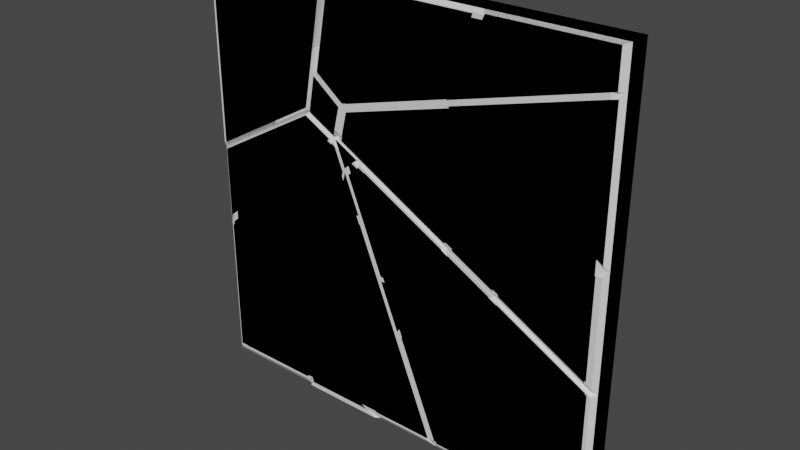 # Source: glass_square.blend  (saved by Blender 3.1.7; exported with 4.5.12 LTS)
import bpy
from mathutils import Matrix  # noqa: F401  (used for matrix-valued properties, if any)

bpy.ops.wm.read_factory_settings(use_empty=True)
scene = bpy.context.scene
scene.name = 'Scene'

# ---- collections
col_collection = bpy.data.collections.new('Collection'); scene.collection.children.link(col_collection)

# ---- materials (node trees are filled in below, after node groups)
mat_material = bpy.data.materials.new('Material')
mat_material.alpha_threshold = 0.0
mat_material.use_transparent_shadow = False
mat_material.line_color = (0.0, 0.0, 0.0, 1.0)

# ---- material node trees
mat_material.use_nodes = True; mat_material.node_tree.nodes.clear()
_N = mat_material.node_tree.nodes; _L = mat_material.node_tree.links
n0 = _N.new('ShaderNodeOutputMaterial'); n0.name = 'Material Output'; n0.location = (300, 300)
n1 = _N.new('ShaderNodeBsdfPrincipled'); n1.name = 'Principled BSDF'; n1.location = (10, 300)
n1.distribution = 'GGX'
n1.subsurface_method = 'RANDOM_WALK_SKIN'
n1.inputs[2].default_value = 0.4
n1.inputs[3].default_value = 1.45
n1.inputs[27].default_value = (0.0, 0.0, 0.0, 1.0)
n1.inputs[28].default_value = 1.0
_L.new(n1.outputs[0], n0.inputs[0])
n0.is_active_output = True

# ---- world
world_world = bpy.data.worlds.new('World'); scene.world = world_world
world_world.use_nodes = True; world_world.node_tree.nodes.clear()
_N = world_world.node_tree.nodes; _L = world_world.node_tree.links
n0 = _N.new('ShaderNodeOutputWorld'); n0.name = 'World Output'; n0.location = (300, 300)
n1 = _N.new('ShaderNodeBackground'); n1.name = 'Background'; n1.location = (10, 300)
n1.inputs[0].default_value = (0.05088, 0.05088, 0.05088, 1.0)
_L.new(n1.outputs[0], n0.inputs[0])
n0.is_active_output = True
world_world.color = (0.05088, 0.05088, 0.05088)
world_world.use_sun_shadow = False
world_world.sun_shadow_jitter_overblur = 0.0

# ---- meshes
me_cube = bpy.data.meshes.new('Cube')
me_cube.from_pydata([(1.0, 0.0, 2.0), (1.0, 0.0, 0.0), (1.0, -0.1, 2.0), (1.0, -0.1, 0.0), (-1.0, 0.0, 2.0), (-1.0, 0.0, 0.0), (-1.0, -0.1, 2.0), (-1.0, -0.1, 0.0)], [], [(0, 4, 6, 2), (3, 2, 6, 7), (7, 6, 4, 5), (5, 1, 3, 7), (1, 0, 2, 3), (5, 4, 0, 1)])
_uv = me_cube.uv_layers.new(name='UVMap')
_uv.uv.foreach_set('vector', [0.625, 0.5, 0.875, 0.5, 0.875, 0.75, 0.625, 0.75, 0.375, 0.75, 0.625, 0.75, 0.625, 1.0, 0.375, 1.0, 0.375, 0.0, 0.625, 0.0, 0.625, 0.25, 0.375, 0.25, 0.125, 0.5, 0.375, 0.5, 0.375, 0.75, 0.125, 0.75, 0.375, 0.5, 0.625, 0.5, 0.625, 0.75, 0.375, 0.75, 0.375, 0.25, 0.625, 0.25, 0.625, 0.5, 0.375, 0.5])
me_cube.materials.append(mat_material)
me_cube.use_remesh_preserve_volume = False
me_cube.use_remesh_preserve_attributes = False
me_cube.use_mirror_vertex_groups = False
me_cube.update()
me_cube_001 = bpy.data.meshes.new('Cube.001')
me_cube_001.from_pydata([(1.0, 0.0, 2.0), (1.0, 0.0, 0.0), (1.0, -0.1, 2.0), (1.0, -0.1, 0.0), (-1.0, 0.0, 2.0), (-1.0, 0.0, 0.0), (-1.0, -0.1, 2.0), (-1.0, -0.1, 0.0), (-1.0, -0.1, 1.092), (-0.3366, -0.1, 2.0), (-0.4457, -0.1, 1.408), (1.0, -0.1, 0.6262), (0.9248, -0.12, 0.04314), (0.9248, -0.12, 0.6261), (-0.4211, -0.12, 1.354), (-0.9372, -0.12, 1.06), (-0.9372, -0.12, 0.04314), (-0.979, -0.12, 1.129), (-0.463, -0.12, 1.423), (-0.3614, -0.12, 1.974), (-0.979, -0.12, 1.974), (-0.394, -0.12, 1.415), (0.952, -0.12, 0.6871), (0.952, -0.12, 1.966), (-0.2924, -0.12, 1.966)], [], [(0, 4, 6, 9, 2), (7, 8, 6, 4, 5), (5, 1, 3, 7), (1, 0, 2, 11, 3), (5, 4, 0, 1), (12, 13, 14, 15, 16), (11, 13, 12, 3), (10, 14, 13, 11), (8, 15, 14, 10), (7, 16, 15, 8), (3, 12, 16, 7), (17, 18, 19, 20), (10, 18, 17, 8), (9, 19, 18, 10), (6, 20, 19, 9), (8, 17, 20, 6), (21, 22, 23, 24), (11, 22, 21, 10), (2, 23, 22, 11), (9, 24, 23, 2), (10, 21, 24, 9)])
_uv = me_cube_001.uv_layers.new(name='UVMap')
_uv.uv.foreach_set('vector', [0.625, 0.5, 0.875, 0.5, 0.875, 0.75, 0.7921, 0.75, 0.625, 0.75, 0.375, 0.0, 0.5116, 0.0, 0.625, 0.0, 0.625, 0.25, 0.375, 0.25, 0.125, 0.5, 0.375, 0.5, 0.375, 0.75, 0.125, 0.75, 0.375, 0.5, 0.625, 0.5, 0.625, 0.75, 0.4533, 0.75, 0.375, 0.75, 0.375, 0.25, 0.625, 0.25, 0.625, 0.5, 0.375, 0.5, 0.375, 0.75, 0.4533, 0.75, 0.5509, 0.9307, 0.5116, 1.0, 0.375, 1.0, 0.4533, 0.75, 0.4533, 0.75, 0.375, 0.75, 0.375, 0.75, 0.5509, 0.9307, 0.5509, 0.9307, 0.4533, 0.75, 0.4533, 0.75, 0.5116, 1.0, 0.5116, 1.0, 0.5509, 0.9307, 0.5509, 0.9307, 0.375, 1.0, 0.375, 1.0, 0.5116, 1.0, 0.5116, 1.0, 0.375, 0.75, 0.375, 0.75, 0.375, 1.0, 0.375, 1.0, 0.5116, 1.0, 0.5509, 0.9307, 0.625, 0.9171, 0.625, 1.0, 0.5509, 0.9307, 0.5509, 0.9307, 0.5116, 1.0, 0.5116, 1.0, 0.625, 0.9171, 0.625, 0.9171, 0.5509, 0.9307, 0.5509, 0.9307, 0.625, 1.0, 0.625, 1.0, 0.625, 0.9171, 0.625, 0.9171, 0.5116, 1.0, 0.5116, 1.0, 0.625, 1.0, 0.625, 1.0, 0.5509, 0.9307, 0.4533, 0.75, 0.625, 0.75, 0.625, 0.9171, 0.4533, 0.75, 0.4533, 0.75, 0.5509, 0.9307, 0.5509, 0.9307, 0.625, 0.75, 0.625, 0.75, 0.4533, 0.75, 0.4533, 0.75, 0.625, 0.9171, 0.625, 0.9171, 0.625, 0.75, 0.625, 0.75, 0.5509, 0.9307, 0.5509, 0.9307, 0.625, 0.9171, 0.625, 0.9171])
me_cube_001.materials.append(mat_material)
me_cube_001.use_remesh_preserve_volume = False
me_cube_001.use_remesh_preserve_attributes = False
me_cube_001.use_mirror_vertex_groups = False
me_cube_001.update()
me_cube_002 = bpy.data.meshes.new('Cube.002')
me_cube_002.from_pydata([(1.0, 0.0, 2.0), (1.0, 0.0, 0.0), (1.0, -0.1, 2.0), (1.0, -0.1, 0.0), (-1.0, 0.0, 2.0), (-1.0, 0.0, 0.0), (-1.0, -0.1, 2.0), (-1.0, -0.1, 0.0), (-1.0, -0.1, 1.092), (-0.3366, -0.1, 2.0), (-0.4457, -0.1, 1.408), (1.0, -0.1, 0.6262), (0.2385, -0.1, 0.0), (-0.4136, -0.1, 1.582), (-0.3021, -0.1, 1.33), (-0.268, -0.1, 1.471), (1.0, -0.1, 1.827), (0.9644, -0.12, 0.03374), (0.9644, -0.12, 0.6167), (-0.2478, -0.12, 1.272), (0.2555, -0.12, 0.03374), (-0.9751, -0.12, 1.129), (-0.4591, -0.12, 1.422), (-0.4291, -0.12, 1.585), (-0.3575, -0.12, 1.974), (-0.9751, -0.12, 1.974), (-0.4396, -0.12, 1.41), (-0.3059, -0.12, 1.338), (-0.2742, -0.12, 1.47), (-0.4097, -0.12, 1.573), (-0.3715, -0.12, 1.596), (-0.2359, -0.12, 1.492), (0.9445, -0.12, 1.824), (0.9445, -0.12, 1.985), (-0.2998, -0.12, 1.985), (0.1874, -0.12, 0.05285), (-0.3159, -0.12, 1.291), (-0.4496, -0.12, 1.363), (-0.9656, -0.12, 1.07), (-0.9656, -0.12, 0.05285), (0.9557, -0.12, 1.792), (-0.2248, -0.12, 1.46), (-0.2566, -0.12, 1.329), (0.9557, -0.12, 0.6736)], [], [(0, 4, 6, 9, 2), (7, 8, 6, 4, 5), (5, 1, 3, 12, 7), (1, 0, 2, 16, 11, 3), (5, 4, 0, 1), (17, 18, 19, 20), (11, 18, 17, 3), (14, 19, 18, 11), (12, 20, 19, 14), (3, 17, 20, 12), (21, 22, 23, 24, 25), (10, 22, 21, 8), (13, 23, 22, 10), (9, 24, 23, 13), (6, 25, 24, 9), (8, 21, 25, 6), (26, 27, 28, 29), (14, 27, 26, 10), (15, 28, 27, 14), (13, 29, 28, 15), (10, 26, 29, 13), (30, 31, 32, 33, 34), (15, 31, 30, 13), (16, 32, 31, 15), (2, 33, 32, 16), (9, 34, 33, 2), (13, 30, 34, 9), (35, 36, 37, 38, 39), (14, 36, 35, 12), (10, 37, 36, 14), (8, 38, 37, 10), (7, 39, 38, 8), (12, 35, 39, 7), (40, 41, 42, 43), (15, 41, 40, 16), (14, 42, 41, 15), (11, 43, 42, 14), (16, 40, 43, 11)])
_uv = me_cube_002.uv_layers.new(name='UVMap')
_uv.uv.foreach_set('vector', [0.625, 0.5, 0.875, 0.5, 0.875, 0.75, 0.7921, 0.75, 0.625, 0.75, 0.375, 0.0, 0.5116, 0.0, 0.625, 0.0, 0.625, 0.25, 0.375, 0.25, 0.125, 0.5, 0.375, 0.5, 0.375, 0.75, 0.2798, 0.75, 0.125, 0.75, 0.375, 0.5, 0.625, 0.5, 0.625, 0.75, 0.6034, 0.75, 0.4533, 0.75, 0.375, 0.75, 0.375, 0.25, 0.625, 0.25, 0.625, 0.5, 0.375, 0.5, 0.375, 0.75, 0.4533, 0.75, 0.5412, 0.9128, 0.375, 0.8452, 0.4533, 0.75, 0.4533, 0.75, 0.375, 0.75, 0.375, 0.75, 0.5412, 0.9128, 0.5412, 0.9128, 0.4533, 0.75, 0.4533, 0.75, 0.375, 0.8452, 0.375, 0.8452, 0.5412, 0.9128, 0.5412, 0.9128, 0.375, 0.75, 0.375, 0.75, 0.375, 0.8452, 0.375, 0.8452, 0.5116, 1.0, 0.5509, 0.9307, 0.5728, 0.9267, 0.625, 0.9171, 0.625, 1.0, 0.5509, 0.9307, 0.5509, 0.9307, 0.5116, 1.0, 0.5116, 1.0, 0.5728, 0.9267, 0.5728, 0.9267, 0.5509, 0.9307, 0.5509, 0.9307, 0.625, 0.9171, 0.625, 0.9171, 0.5728, 0.9267, 0.5728, 0.9267, 0.625, 1.0, 0.625, 1.0, 0.625, 0.9171, 0.625, 0.9171, 0.5116, 1.0, 0.5116, 1.0, 0.625, 1.0, 0.625, 1.0, 0.5509, 0.9307, 0.5412, 0.9128, 0.5589, 0.9085, 0.5728, 0.9267, 0.5412, 0.9128, 0.5412, 0.9128, 0.5509, 0.9307, 0.5509, 0.9307, 0.5589, 0.9085, 0.5589, 0.9085, 0.5412, 0.9128, 0.5412, 0.9128, 0.5728, 0.9267, 0.5728, 0.9267, 0.5589, 0.9085, 0.5589, 0.9085, 0.5509, 0.9307, 0.5509, 0.9307, 0.5728, 0.9267, 0.5728, 0.9267, 0.5728, 0.9267, 0.5589, 0.9085, 0.6034, 0.75, 0.625, 0.75, 0.625, 0.9171, 0.5589, 0.9085, 0.5589, 0.9085, 0.5728, 0.9267, 0.5728, 0.9267, 0.6034, 0.75, 0.6034, 0.75, 0.5589, 0.9085, 0.5589, 0.9085, 0.625, 0.75, 0.625, 0.75, 0.6034, 0.75, 0.6034, 0.75, 0.625, 0.9171, 0.625, 0.9171, 0.625, 0.75, 0.625, 0.75, 0.5728, 0.9267, 0.5728, 0.9267, 0.625, 0.9171, 0.625, 0.9171, 0.375, 0.8452, 0.5412, 0.9128, 0.5509, 0.9307, 0.5116, 1.0, 0.375, 1.0, 0.5412, 0.9128, 0.5412, 0.9128, 0.375, 0.8452, 0.375, 0.8452, 0.5509, 0.9307, 0.5509, 0.9307, 0.5412, 0.9128, 0.5412, 0.9128, 0.5116, 1.0, 0.5116, 1.0, 0.5509, 0.9307, 0.5509, 0.9307, 0.375, 1.0, 0.375, 1.0, 0.5116, 1.0, 0.5116, 1.0, 0.375, 0.8452, 0.375, 0.8452, 0.375, 1.0, 0.375, 1.0, 0.6034, 0.75, 0.5589, 0.9085, 0.5412, 0.9128, 0.4533, 0.75, 0.5589, 0.9085, 0.5589, 0.9085, 0.6034, 0.75, 0.6034, 0.75, 0.5412, 0.9128, 0.5412, 0.9128, 0.5589, 0.9085, 0.5589, 0.9085, 0.4533, 0.75, 0.4533, 0.75, 0.5412, 0.9128, 0.5412, 0.9128, 0.6034, 0.75, 0.6034, 0.75, 0.4533, 0.75, 0.4533, 0.75])
me_cube_002.materials.append(mat_material)
me_cube_002.use_remesh_preserve_volume = False
me_cube_002.use_remesh_preserve_attributes = False
me_cube_002.use_mirror_vertex_groups = False
me_cube_002.update()
me_cube_003 = bpy.data.meshes.new('Cube.003')
me_cube_003.from_pydata([(1.0, 0.0, 2.0), (1.0, 0.0, 0.0), (1.0, -0.1, 2.0), (1.0, -0.1, 0.0), (-1.0, 0.0, 2.0), (-1.0, 0.0, 0.0), (-1.0, -0.1, 2.0), (-1.0, -0.1, 0.0), (-1.0, -0.1, 1.092), (-0.3366, -0.1, 2.0), (-0.4457, -0.1, 1.408), (1.0, -0.1, 0.6262), (0.2385, -0.1, 0.0), (-0.4136, -0.1, 1.582), (-0.3021, -0.1, 1.33), (-0.268, -0.1, 1.471), (1.0, -0.1, 1.827), (-0.5105, -0.1, 0.0), (-0.1763, -0.1, 1.262), (-0.2493, -0.1, 1.2), (-1.0, -0.1, 0.7258), (0.2436, -0.1, 1.615), (0.4157, -0.1, 2.0), (1.0, -0.1, 1.153), (0.956, -0.12, 0.04262), (0.956, -0.12, 0.6256), (-0.1392, -0.12, 1.217), (-0.207, -0.12, 1.16), (0.2471, -0.12, 0.04262), (-0.9751, -0.12, 1.129), (-0.4591, -0.12, 1.422), (-0.4291, -0.12, 1.585), (-0.3575, -0.12, 1.974), (-0.9751, -0.12, 1.974), (-0.4396, -0.12, 1.41), (-0.3059, -0.12, 1.338), (-0.2742, -0.12, 1.47), (-0.4097, -0.12, 1.573), (-0.39, -0.12, 1.593), (-0.2544, -0.12, 1.489), (0.2219, -0.12, 1.623), (0.382, -0.12, 1.982), (-0.3183, -0.12, 1.982), (0.2101, -0.12, 0.0276), (-0.244, -0.12, 1.145), (-0.4873, -0.12, 0.0276), (0.9826, -0.12, 1.807), (0.2784, -0.12, 1.609), (0.9826, -0.12, 1.179), (-0.2488, -0.12, 1.204), (-0.1809, -0.12, 1.262), (-0.298, -0.12, 1.325), (-0.5175, -0.12, 0.04493), (-0.2743, -0.12, 1.162), (-0.3235, -0.12, 1.283), (-0.9733, -0.12, 0.7206), (-0.9733, -0.12, 0.04493), (-0.9784, -0.12, 0.7543), (-0.3286, -0.12, 1.317), (-0.4624, -0.12, 1.389), (-0.9784, -0.12, 1.096), (0.9482, -0.12, 1.159), (0.2441, -0.12, 1.589), (-0.2323, -0.12, 1.456), (-0.264, -0.12, 1.324), (-0.147, -0.12, 1.261), (0.9482, -0.12, 0.6687), (0.4328, -0.12, 1.99), (0.2727, -0.12, 1.632), (0.9769, -0.12, 1.83), (0.9769, -0.12, 1.99)], [], [(0, 4, 6, 9, 22, 2), (7, 20, 8, 6, 4, 5), (5, 1, 3, 12, 17, 7), (1, 0, 2, 16, 23, 11, 3), (5, 4, 0, 1), (24, 25, 26, 27, 28), (11, 25, 24, 3), (18, 26, 25, 11), (19, 27, 26, 18), (12, 28, 27, 19), (3, 24, 28, 12), (29, 30, 31, 32, 33), (10, 30, 29, 8), (13, 31, 30, 10), (9, 32, 31, 13), (6, 33, 32, 9), (8, 29, 33, 6), (34, 35, 36, 37), (14, 35, 34, 10), (15, 36, 35, 14), (13, 37, 36, 15), (10, 34, 37, 13), (38, 39, 40, 41, 42), (15, 39, 38, 13), (21, 40, 39, 15), (22, 41, 40, 21), (9, 42, 41, 22), (13, 38, 42, 9), (43, 44, 45), (19, 44, 43, 12), (17, 45, 44, 19), (12, 43, 45, 17), (46, 47, 48), (21, 47, 46, 16), (23, 48, 47, 21), (16, 46, 48, 23), (49, 50, 51), (18, 50, 49, 19), (14, 51, 50, 18), (19, 49, 51, 14), (52, 53, 54, 55, 56), (19, 53, 52, 17), (14, 54, 53, 19), (20, 55, 54, 14), (7, 56, 55, 20), (17, 52, 56, 7), (57, 58, 59, 60), (14, 58, 57, 20), (10, 59, 58, 14), (8, 60, 59, 10), (20, 57, 60, 8), (61, 62, 63, 64, 65, 66), (21, 62, 61, 23), (15, 63, 62, 21), (14, 64, 63, 15), (18, 65, 64, 14), (11, 66, 65, 18), (23, 61, 66, 11), (67, 68, 69, 70), (21, 68, 67, 22), (16, 69, 68, 21), (2, 70, 69, 16), (22, 67, 70, 2)])
_uv = me_cube_003.uv_layers.new(name='UVMap')
_uv.uv.foreach_set('vector', [0.625, 0.5, 0.875, 0.5, 0.875, 0.75, 0.7921, 0.75, 0.698, 0.75, 0.625, 0.75, 0.375, 0.0, 0.4657, 0.0, 0.5116, 0.0, 0.625, 0.0, 0.625, 0.25, 0.375, 0.25, 0.125, 0.5, 0.375, 0.5, 0.375, 0.75, 0.2798, 0.75, 0.1862, 0.75, 0.125, 0.75, 0.375, 0.5, 0.625, 0.5, 0.625, 0.75, 0.6034, 0.75, 0.5191, 0.75, 0.4533, 0.75, 0.375, 0.75, 0.375, 0.25, 0.625, 0.25, 0.625, 0.5, 0.375, 0.5, 0.375, 0.75, 0.4533, 0.75, 0.5327, 0.897, 0.525, 0.9062, 0.375, 0.8452, 0.4533, 0.75, 0.4533, 0.75, 0.375, 0.75, 0.375, 0.75, 0.5327, 0.897, 0.5327, 0.897, 0.4533, 0.75, 0.4533, 0.75, 0.525, 0.9062, 0.525, 0.9062, 0.5327, 0.897, 0.5327, 0.897, 0.375, 0.8452, 0.375, 0.8452, 0.525, 0.9062, 0.525, 0.9062, 0.375, 0.75, 0.375, 0.75, 0.375, 0.8452, 0.375, 0.8452, 0.5116, 1.0, 0.5509, 0.9307, 0.5728, 0.9267, 0.625, 0.9171, 0.625, 1.0, 0.5509, 0.9307, 0.5509, 0.9307, 0.5116, 1.0, 0.5116, 1.0, 0.5728, 0.9267, 0.5728, 0.9267, 0.5509, 0.9307, 0.5509, 0.9307, 0.625, 0.9171, 0.625, 0.9171, 0.5728, 0.9267, 0.5728, 0.9267, 0.625, 1.0, 0.625, 1.0, 0.625, 0.9171, 0.625, 0.9171, 0.5116, 1.0, 0.5116, 1.0, 0.625, 1.0, 0.625, 1.0, 0.5509, 0.9307, 0.5412, 0.9128, 0.5589, 0.9085, 0.5728, 0.9267, 0.5412, 0.9128, 0.5412, 0.9128, 0.5509, 0.9307, 0.5509, 0.9307, 0.5589, 0.9085, 0.5589, 0.9085, 0.5412, 0.9128, 0.5412, 0.9128, 0.5728, 0.9267, 0.5728, 0.9267, 0.5589, 0.9085, 0.5589, 0.9085, 0.5509, 0.9307, 0.5509, 0.9307, 0.5728, 0.9267, 0.5728, 0.9267, 0.5728, 0.9267, 0.5589, 0.9085, 0.5769, 0.8445, 0.625, 0.823, 0.625, 0.9171, 0.5589, 0.9085, 0.5589, 0.9085, 0.5728, 0.9267, 0.5728, 0.9267, 0.5769, 0.8445, 0.5769, 0.8445, 0.5589, 0.9085, 0.5589, 0.9085, 0.625, 0.823, 0.625, 0.823, 0.5769, 0.8445, 0.5769, 0.8445, 0.625, 0.9171, 0.625, 0.9171, 0.625, 0.823, 0.625, 0.823, 0.5728, 0.9267, 0.5728, 0.9267, 0.625, 0.9171, 0.625, 0.9171, 0.375, 0.8452, 0.525, 0.9062, 0.375, 0.9388, 0.525, 0.9062, 0.525, 0.9062, 0.375, 0.8452, 0.375, 0.8452, 0.375, 0.9388, 0.375, 0.9388, 0.525, 0.9062, 0.525, 0.9062, 0.375, 0.8452, 0.375, 0.8452, 0.375, 0.9388, 0.375, 0.9388, 0.6034, 0.75, 0.5769, 0.8445, 0.5191, 0.75, 0.5769, 0.8445, 0.5769, 0.8445, 0.6034, 0.75, 0.6034, 0.75, 0.5191, 0.75, 0.5191, 0.75, 0.5769, 0.8445, 0.5769, 0.8445, 0.6034, 0.75, 0.6034, 0.75, 0.5191, 0.75, 0.5191, 0.75, 0.525, 0.9062, 0.5327, 0.897, 0.5412, 0.9128, 0.5327, 0.897, 0.5327, 0.897, 0.525, 0.9062, 0.525, 0.9062, 0.5412, 0.9128, 0.5412, 0.9128, 0.5327, 0.897, 0.5327, 0.897, 0.525, 0.9062, 0.525, 0.9062, 0.5412, 0.9128, 0.5412, 0.9128, 0.375, 0.9388, 0.525, 0.9062, 0.5412, 0.9128, 0.4657, 1.0, 0.375, 1.0, 0.525, 0.9062, 0.525, 0.9062, 0.375, 0.9388, 0.375, 0.9388, 0.5412, 0.9128, 0.5412, 0.9128, 0.525, 0.9062, 0.525, 0.9062, 0.4657, 1.0, 0.4657, 1.0, 0.5412, 0.9128, 0.5412, 0.9128, 0.375, 1.0, 0.375, 1.0, 0.4657, 1.0, 0.4657, 1.0, 0.375, 0.9388, 0.375, 0.9388, 0.375, 1.0, 0.375, 1.0, 0.4657, 1.0, 0.5412, 0.9128, 0.5509, 0.9307, 0.5116, 1.0, 0.5412, 0.9128, 0.5412, 0.9128, 0.4657, 1.0, 0.4657, 1.0, 0.5509, 0.9307, 0.5509, 0.9307, 0.5412, 0.9128, 0.5412, 0.9128, 0.5116, 1.0, 0.5116, 1.0, 0.5509, 0.9307, 0.5509, 0.9307, 0.4657, 1.0, 0.4657, 1.0, 0.5116, 1.0, 0.5116, 1.0, 0.5191, 0.75, 0.5769, 0.8445, 0.5589, 0.9085, 0.5412, 0.9128, 0.5327, 0.897, 0.4533, 0.75, 0.5769, 0.8445, 0.5769, 0.8445, 0.5191, 0.75, 0.5191, 0.75, 0.5589, 0.9085, 0.5589, 0.9085, 0.5769, 0.8445, 0.5769, 0.8445, 0.5412, 0.9128, 0.5412, 0.9128, 0.5589, 0.9085, 0.5589, 0.9085, 0.5327, 0.897, 0.5327, 0.897, 0.5412, 0.9128, 0.5412, 0.9128, 0.4533, 0.75, 0.4533, 0.75, 0.5327, 0.897, 0.5327, 0.897, 0.5191, 0.75, 0.5191, 0.75, 0.4533, 0.75, 0.4533, 0.75, 0.625, 0.823, 0.5769, 0.8445, 0.6034, 0.75, 0.625, 0.75, 0.5769, 0.8445, 0.5769, 0.8445, 0.625, 0.823, 0.625, 0.823, 0.6034, 0.75, 0.6034, 0.75, 0.5769, 0.8445, 0.5769, 0.8445, 0.625, 0.75, 0.625, 0.75, 0.6034, 0.75, 0.6034, 0.75, 0.625, 0.823, 0.625, 0.823, 0.625, 0.75, 0.625, 0.75])
me_cube_003.materials.append(mat_material)
me_cube_003.use_remesh_preserve_volume = False
me_cube_003.use_remesh_preserve_attributes = False
me_cube_003.use_mirror_vertex_groups = False
me_cube_003.update()
me_cube_004 = bpy.data.meshes.new('Cube.004')
me_cube_004.from_pydata([(1.0, 0.0, 2.0), (1.0, 0.0, 0.0), (1.0, -0.1, 2.0), (1.0, -0.1, 0.0), (-1.0, 0.0, 2.0), (-1.0, 0.0, 0.0), (-1.0, -0.1, 2.0), (-1.0, -0.1, 0.0), (-1.0, -0.1, 1.092), (-0.3366, -0.1, 2.0), (-0.4457, -0.1, 1.408), (1.0, -0.1, 0.6262), (0.2385, -0.1, 0.0), (-0.4136, -0.1, 1.582), (-0.3021, -0.1, 1.33), (-0.268, -0.1, 1.471), (1.0, -0.1, 1.827), (-0.5105, -0.1, 0.0), (-0.1763, -0.1, 1.262), (-0.2493, -0.1, 1.2), (-1.0, -0.1, 0.7258), (0.2436, -0.1, 1.615), (0.4157, -0.1, 2.0), (1.0, -0.1, 1.153), (0.2799, -0.1, 1.015), (0.5278, -0.1, 0.8814), (0.4844, -0.1, 1.054), (0.3382, -0.1, 0.7558), (-0.06346, -0.1, 0.7429), (-0.6566, -0.1, 1.288), (-0.3922, -0.1, 1.698), (-0.6782, -0.1, 1.599), (-0.7493, -0.1, 0.9427), (-0.3621, -0.1, 0.6815), (-0.1706, -0.1, 1.006), (-0.3003, -0.1, 0.9655), (0.03224, -0.1, 0.5075), (0.1826, -0.1, 0.7508), (-0.08113, -0.1, 0.0), (-0.4689, -0.1, 0.1911), (0.6846, -0.1, 0.0), (0.7483, -0.1, 0.2874), (0.9861, -0.12, 0.007066), (0.7529, -0.12, 0.2733), (0.6939, -0.12, 0.007066), (-0.9877, -0.12, 1.122), (-0.6696, -0.12, 1.303), (-0.6896, -0.12, 1.591), (-0.9877, -0.12, 1.963), (-0.4392, -0.12, 1.411), (-0.3062, -0.12, 1.339), (-0.2746, -0.12, 1.47), (-0.4094, -0.12, 1.572), (-0.3923, -0.12, 1.593), (-0.2575, -0.12, 1.49), (0.2164, -0.12, 1.623), (0.3758, -0.12, 1.98), (-0.321, -0.12, 1.98), (-0.3725, -0.12, 1.7), (0.2101, -0.12, 0.03775), (0.01903, -0.12, 0.5078), (-0.06962, -0.12, 0.7259), (-0.1689, -0.12, 0.97), (-0.289, -0.12, 0.9321), (-0.3463, -0.12, 0.669), (-0.4452, -0.12, 0.2148), (-0.08598, -0.12, 0.03775), (0.9814, -0.12, 1.806), (0.2808, -0.12, 1.609), (0.9814, -0.12, 1.181), (-0.2488, -0.12, 1.205), (-0.1812, -0.12, 1.262), (-0.2977, -0.12, 1.325), (-0.5232, -0.12, 0.03124), (-0.4846, -0.12, 0.2083), (-0.3857, -0.12, 0.6625), (-0.7443, -0.12, 0.9045), (-0.9765, -0.12, 0.7035), (-0.9765, -0.12, 0.03124), (-0.9773, -0.12, 0.7556), (-0.7451, -0.12, 0.9566), (-0.3309, -0.12, 1.315), (-0.4639, -0.12, 1.387), (-0.6592, -0.12, 1.276), (-0.9773, -0.12, 1.095), (0.9395, -0.12, 1.162), (0.239, -0.12, 1.59), (-0.2349, -0.12, 1.457), (-0.2665, -0.12, 1.326), (-0.15, -0.12, 1.263), (0.2726, -0.12, 1.034), (0.462, -0.12, 1.07), (0.434, -0.12, 1.99), (0.2747, -0.12, 1.633), (0.9753, -0.12, 1.83), (0.9753, -0.12, 1.99), (0.4805, -0.12, 1.049), (0.291, -0.12, 1.013), (0.5206, -0.12, 0.8889), (0.5444, -0.12, 0.8849), (0.9818, -0.12, 0.6485), (0.9818, -0.12, 1.136), (0.5042, -0.12, 1.045), (0.2874, -0.12, 1.006), (0.3414, -0.12, 0.7653), (0.517, -0.12, 0.8816), (-0.05729, -0.12, 0.759), (0.1707, -0.12, 0.7664), (0.3147, -0.12, 0.771), (0.2608, -0.12, 1.011), (-0.1618, -0.12, 1.24), (-0.2294, -0.12, 1.182), (-0.1565, -0.12, 1.003), (0.3665, -0.12, 0.7377), (0.7464, -0.12, 0.3039), (0.9796, -0.12, 0.03762), (0.9796, -0.12, 0.6176), (0.5422, -0.12, 0.854), (-0.4014, -0.12, 1.685), (-0.6663, -0.12, 1.593), (-0.6463, -0.12, 1.304), (-0.451, -0.12, 1.415), (-0.4212, -0.12, 1.577), (-0.9706, -0.12, 1.987), (-0.6725, -0.12, 1.616), (-0.4077, -0.12, 1.707), (-0.3562, -0.12, 1.987), (-0.723, -0.12, 0.9487), (-0.3644, -0.12, 0.7068), (-0.3071, -0.12, 0.9698), (-0.2598, -0.12, 1.187), (-0.3088, -0.12, 1.307), (-0.2958, -0.12, 0.9723), (-0.1757, -0.12, 1.01), (-0.2486, -0.12, 1.189), (0.03359, -0.12, 0.5192), (0.1729, -0.12, 0.7446), (-0.05506, -0.12, 0.7373), (-0.1012, -0.12, 0.004699), (-0.4604, -0.12, 0.1817), (-0.4989, -0.12, 0.004699), (0.6614, -0.12, 0.02829), (0.7205, -0.12, 0.2945), (0.3406, -0.12, 0.7283), (0.1965, -0.12, 0.7237), (0.05721, -0.12, 0.4983), (0.2483, -0.12, 0.02829)], [], [(0, 4, 6, 9, 22, 2), (7, 20, 8, 6, 4, 5), (5, 1, 3, 40, 12, 38, 17, 7), (1, 0, 2, 16, 23, 11, 3), (5, 4, 0, 1), (42, 43, 44), (41, 43, 42, 3), (40, 44, 43, 41), (3, 42, 44, 40), (45, 46, 47, 48), (29, 46, 45, 8), (31, 47, 46, 29), (6, 48, 47, 31), (8, 45, 48, 6), (49, 50, 51, 52), (14, 50, 49, 10), (15, 51, 50, 14), (13, 52, 51, 15), (10, 49, 52, 13), (53, 54, 55, 56, 57, 58), (15, 54, 53, 13), (21, 55, 54, 15), (22, 56, 55, 21), (9, 57, 56, 22), (30, 58, 57, 9), (13, 53, 58, 30), (59, 60, 61, 62, 63, 64, 65, 66), (36, 60, 59, 12), (28, 61, 60, 36), (34, 62, 61, 28), (35, 63, 62, 34), (33, 64, 63, 35), (39, 65, 64, 33), (38, 66, 65, 39), (12, 59, 66, 38), (67, 68, 69), (21, 68, 67, 16), (23, 69, 68, 21), (16, 67, 69, 23), (70, 71, 72), (18, 71, 70, 19), (14, 72, 71, 18), (19, 70, 72, 14), (73, 74, 75, 76, 77, 78), (39, 74, 73, 17), (33, 75, 74, 39), (32, 76, 75, 33), (20, 77, 76, 32), (7, 78, 77, 20), (17, 73, 78, 7), (79, 80, 81, 82, 83, 84), (32, 80, 79, 20), (14, 81, 80, 32), (10, 82, 81, 14), (29, 83, 82, 10), (8, 84, 83, 29), (20, 79, 84, 8), (85, 86, 87, 88, 89, 90, 91), (21, 86, 85, 23), (15, 87, 86, 21), (14, 88, 87, 15), (18, 89, 88, 14), (24, 90, 89, 18), (26, 91, 90, 24), (23, 85, 91, 26), (92, 93, 94, 95), (21, 93, 92, 22), (16, 94, 93, 21), (2, 95, 94, 16), (22, 92, 95, 2), (96, 97, 98), (24, 97, 96, 26), (25, 98, 97, 24), (26, 96, 98, 25), (99, 100, 101, 102), (11, 100, 99, 25), (23, 101, 100, 11), (26, 102, 101, 23), (25, 99, 102, 26), (103, 104, 105), (27, 104, 103, 24), (25, 105, 104, 27), (24, 103, 105, 25), (106, 107, 108, 109, 110, 111, 112), (37, 107, 106, 28), (27, 108, 107, 37), (24, 109, 108, 27), (18, 110, 109, 24), (19, 111, 110, 18), (34, 112, 111, 19), (28, 106, 112, 34), (113, 114, 115, 116, 117), (41, 114, 113, 27), (3, 115, 114, 41), (11, 116, 115, 3), (25, 117, 116, 11), (27, 113, 117, 25), (118, 119, 120, 121, 122), (31, 119, 118, 30), (29, 120, 119, 31), (10, 121, 120, 29), (13, 122, 121, 10), (30, 118, 122, 13), (123, 124, 125, 126), (31, 124, 123, 6), (30, 125, 124, 31), (9, 126, 125, 30), (6, 123, 126, 9), (127, 128, 129, 130, 131), (33, 128, 127, 32), (35, 129, 128, 33), (19, 130, 129, 35), (14, 131, 130, 19), (32, 127, 131, 14), (132, 133, 134), (34, 133, 132, 35), (19, 134, 133, 34), (35, 132, 134, 19), (135, 136, 137), (37, 136, 135, 36), (28, 137, 136, 37), (36, 135, 137, 28), (138, 139, 140), (39, 139, 138, 38), (17, 140, 139, 39), (38, 138, 140, 17), (141, 142, 143, 144, 145, 146), (41, 142, 141, 40), (27, 143, 142, 41), (37, 144, 143, 27), (36, 145, 144, 37), (12, 146, 145, 36), (40, 141, 146, 12)])
_uv = me_cube_004.uv_layers.new(name='UVMap')
_uv.uv.foreach_set('vector', [0.625, 0.5, 0.875, 0.5, 0.875, 0.75, 0.7921, 0.75, 0.698, 0.75, 0.625, 0.75, 0.375, 0.0, 0.4657, 0.0, 0.5116, 0.0, 0.625, 0.0, 0.625, 0.25, 0.375, 0.25, 0.125, 0.5, 0.375, 0.5, 0.375, 0.75, 0.3356, 0.75, 0.2798, 0.75, 0.2399, 0.75, 0.1862, 0.75, 0.125, 0.75, 0.375, 0.5, 0.625, 0.5, 0.625, 0.75, 0.6034, 0.75, 0.5191, 0.75, 0.4533, 0.75, 0.375, 0.75, 0.375, 0.25, 0.625, 0.25, 0.625, 0.5, 0.375, 0.5, 0.375, 0.75, 0.4109, 0.7815, 0.375, 0.7894, 0.4109, 0.7815, 0.4109, 0.7815, 0.375, 0.75, 0.375, 0.75, 0.375, 0.7894, 0.375, 0.7894, 0.4109, 0.7815, 0.4109, 0.7815, 0.375, 0.75, 0.375, 0.75, 0.375, 0.7894, 0.375, 0.7894, 0.5116, 1.0, 0.536, 0.9571, 0.5749, 0.9598, 0.625, 1.0, 0.536, 0.9571, 0.536, 0.9571, 0.5116, 1.0, 0.5116, 1.0, 0.5749, 0.9598, 0.5749, 0.9598, 0.536, 0.9571, 0.536, 0.9571, 0.625, 1.0, 0.625, 1.0, 0.5749, 0.9598, 0.5749, 0.9598, 0.5116, 1.0, 0.5116, 1.0, 0.625, 1.0, 0.625, 1.0, 0.5509, 0.9307, 0.5412, 0.9128, 0.5589, 0.9085, 0.5728, 0.9267, 0.5412, 0.9128, 0.5412, 0.9128, 0.5509, 0.9307, 0.5509, 0.9307, 0.5589, 0.9085, 0.5589, 0.9085, 0.5412, 0.9128, 0.5412, 0.9128, 0.5728, 0.9267, 0.5728, 0.9267, 0.5589, 0.9085, 0.5589, 0.9085, 0.5509, 0.9307, 0.5509, 0.9307, 0.5728, 0.9267, 0.5728, 0.9267, 0.5728, 0.9267, 0.5589, 0.9085, 0.5769, 0.8445, 0.625, 0.823, 0.625, 0.9171, 0.5873, 0.924, 0.5589, 0.9085, 0.5589, 0.9085, 0.5728, 0.9267, 0.5728, 0.9267, 0.5769, 0.8445, 0.5769, 0.8445, 0.5589, 0.9085, 0.5589, 0.9085, 0.625, 0.823, 0.625, 0.823, 0.5769, 0.8445, 0.5769, 0.8445, 0.625, 0.9171, 0.625, 0.9171, 0.625, 0.823, 0.625, 0.823, 0.5873, 0.924, 0.5873, 0.924, 0.625, 0.9171, 0.625, 0.9171, 0.5728, 0.9267, 0.5728, 0.9267, 0.5873, 0.924, 0.5873, 0.924, 0.375, 0.8452, 0.4384, 0.871, 0.4679, 0.8829, 0.5008, 0.8963, 0.4957, 0.9125, 0.4602, 0.9203, 0.3989, 0.9336, 0.375, 0.8851, 0.4384, 0.871, 0.4384, 0.871, 0.375, 0.8452, 0.375, 0.8452, 0.4679, 0.8829, 0.4679, 0.8829, 0.4384, 0.871, 0.4384, 0.871, 0.5008, 0.8963, 0.5008, 0.8963, 0.4679, 0.8829, 0.4679, 0.8829, 0.4957, 0.9125, 0.4957, 0.9125, 0.5008, 0.8963, 0.5008, 0.8963, 0.4602, 0.9203, 0.4602, 0.9203, 0.4957, 0.9125, 0.4957, 0.9125, 0.3989, 0.9336, 0.3989, 0.9336, 0.4602, 0.9203, 0.4602, 0.9203, 0.375, 0.8851, 0.375, 0.8851, 0.3989, 0.9336, 0.3989, 0.9336, 0.375, 0.8452, 0.375, 0.8452, 0.375, 0.8851, 0.375, 0.8851, 0.6034, 0.75, 0.5769, 0.8445, 0.5191, 0.75, 0.5769, 0.8445, 0.5769, 0.8445, 0.6034, 0.75, 0.6034, 0.75, 0.5191, 0.75, 0.5191, 0.75, 0.5769, 0.8445, 0.5769, 0.8445, 0.6034, 0.75, 0.6034, 0.75, 0.5191, 0.75, 0.5191, 0.75, 0.525, 0.9062, 0.5327, 0.897, 0.5412, 0.9128, 0.5327, 0.897, 0.5327, 0.897, 0.525, 0.9062, 0.525, 0.9062, 0.5412, 0.9128, 0.5412, 0.9128, 0.5327, 0.897, 0.5327, 0.897, 0.525, 0.9062, 0.525, 0.9062, 0.5412, 0.9128, 0.5412, 0.9128, 0.375, 0.9388, 0.3989, 0.9336, 0.4602, 0.9203, 0.4928, 0.9687, 0.4657, 1.0, 0.375, 1.0, 0.3989, 0.9336, 0.3989, 0.9336, 0.375, 0.9388, 0.375, 0.9388, 0.4602, 0.9203, 0.4602, 0.9203, 0.3989, 0.9336, 0.3989, 0.9336, 0.4928, 0.9687, 0.4928, 0.9687, 0.4602, 0.9203, 0.4602, 0.9203, 0.4657, 1.0, 0.4657, 1.0, 0.4928, 0.9687, 0.4928, 0.9687, 0.375, 1.0, 0.375, 1.0, 0.4657, 1.0, 0.4657, 1.0, 0.375, 0.9388, 0.375, 0.9388, 0.375, 1.0, 0.375, 1.0, 0.4657, 1.0, 0.4928, 0.9687, 0.5412, 0.9128, 0.5509, 0.9307, 0.536, 0.9571, 0.5116, 1.0, 0.4928, 0.9687, 0.4928, 0.9687, 0.4657, 1.0, 0.4657, 1.0, 0.5412, 0.9128, 0.5412, 0.9128, 0.4928, 0.9687, 0.4928, 0.9687, 0.5509, 0.9307, 0.5509, 0.9307, 0.5412, 0.9128, 0.5412, 0.9128, 0.536, 0.9571, 0.536, 0.9571, 0.5509, 0.9307, 0.5509, 0.9307, 0.5116, 1.0, 0.5116, 1.0, 0.536, 0.9571, 0.536, 0.9571, 0.4657, 1.0, 0.4657, 1.0, 0.5116, 1.0, 0.5116, 1.0, 0.5191, 0.75, 0.5769, 0.8445, 0.5589, 0.9085, 0.5412, 0.9128, 0.5327, 0.897, 0.5019, 0.84, 0.5068, 0.8144, 0.5769, 0.8445, 0.5769, 0.8445, 0.5191, 0.75, 0.5191, 0.75, 0.5589, 0.9085, 0.5589, 0.9085, 0.5769, 0.8445, 0.5769, 0.8445, 0.5412, 0.9128, 0.5412, 0.9128, 0.5589, 0.9085, 0.5589, 0.9085, 0.5327, 0.897, 0.5327, 0.897, 0.5412, 0.9128, 0.5412, 0.9128, 0.5019, 0.84, 0.5019, 0.84, 0.5327, 0.897, 0.5327, 0.897, 0.5068, 0.8144, 0.5068, 0.8144, 0.5019, 0.84, 0.5019, 0.84, 0.5191, 0.75, 0.5191, 0.75, 0.5068, 0.8144, 0.5068, 0.8144, 0.625, 0.823, 0.5769, 0.8445, 0.6034, 0.75, 0.625, 0.75, 0.5769, 0.8445, 0.5769, 0.8445, 0.625, 0.823, 0.625, 0.823, 0.6034, 0.75, 0.6034, 0.75, 0.5769, 0.8445, 0.5769, 0.8445, 0.625, 0.75, 0.625, 0.75, 0.6034, 0.75, 0.6034, 0.75, 0.625, 0.823, 0.625, 0.823, 0.625, 0.75, 0.625, 0.75, 0.5068, 0.8144, 0.5019, 0.84, 0.4852, 0.809, 0.5019, 0.84, 0.5019, 0.84, 0.5068, 0.8144, 0.5068, 0.8144, 0.4852, 0.809, 0.4852, 0.809, 0.5019, 0.84, 0.5019, 0.84, 0.5068, 0.8144, 0.5068, 0.8144, 0.4852, 0.809, 0.4852, 0.809, 0.4852, 0.809, 0.4533, 0.75, 0.5191, 0.75, 0.5068, 0.8144, 0.4533, 0.75, 0.4533, 0.75, 0.4852, 0.809, 0.4852, 0.809, 0.5191, 0.75, 0.5191, 0.75, 0.4533, 0.75, 0.4533, 0.75, 0.5068, 0.8144, 0.5068, 0.8144, 0.5191, 0.75, 0.5191, 0.75, 0.4852, 0.809, 0.4852, 0.809, 0.5068, 0.8144, 0.5068, 0.8144, 0.5019, 0.84, 0.4695, 0.8327, 0.4852, 0.809, 0.4695, 0.8327, 0.4695, 0.8327, 0.5019, 0.84, 0.5019, 0.84, 0.4852, 0.809, 0.4852, 0.809, 0.4695, 0.8327, 0.4695, 0.8327, 0.5019, 0.84, 0.5019, 0.84, 0.4852, 0.809, 0.4852, 0.809, 0.4679, 0.8829, 0.4689, 0.8522, 0.4695, 0.8327, 0.5019, 0.84, 0.5327, 0.897, 0.525, 0.9062, 0.5008, 0.8963, 0.4689, 0.8522, 0.4689, 0.8522, 0.4679, 0.8829, 0.4679, 0.8829, 0.4695, 0.8327, 0.4695, 0.8327, 0.4689, 0.8522, 0.4689, 0.8522, 0.5019, 0.84, 0.5019, 0.84, 0.4695, 0.8327, 0.4695, 0.8327, 0.5327, 0.897, 0.5327, 0.897, 0.5019, 0.84, 0.5019, 0.84, 0.525, 0.9062, 0.525, 0.9062, 0.5327, 0.897, 0.5327, 0.897, 0.5008, 0.8963, 0.5008, 0.8963, 0.525, 0.9062, 0.525, 0.9062, 0.4679, 0.8829, 0.4679, 0.8829, 0.5008, 0.8963, 0.5008, 0.8963, 0.4695, 0.8327, 0.4109, 0.7815, 0.375, 0.75, 0.4533, 0.75, 0.4852, 0.809, 0.4109, 0.7815, 0.4109, 0.7815, 0.4695, 0.8327, 0.4695, 0.8327, 0.375, 0.75, 0.375, 0.75, 0.4109, 0.7815, 0.4109, 0.7815, 0.4533, 0.75, 0.4533, 0.75, 0.375, 0.75, 0.375, 0.75, 0.4852, 0.809, 0.4852, 0.809, 0.4533, 0.75, 0.4533, 0.75, 0.4695, 0.8327, 0.4695, 0.8327, 0.4852, 0.809, 0.4852, 0.809, 0.5873, 0.924, 0.5749, 0.9598, 0.536, 0.9571, 0.5509, 0.9307, 0.5728, 0.9267, 0.5749, 0.9598, 0.5749, 0.9598, 0.5873, 0.924, 0.5873, 0.924, 0.536, 0.9571, 0.536, 0.9571, 0.5749, 0.9598, 0.5749, 0.9598, 0.5509, 0.9307, 0.5509, 0.9307, 0.536, 0.9571, 0.536, 0.9571, 0.5728, 0.9267, 0.5728, 0.9267, 0.5509, 0.9307, 0.5509, 0.9307, 0.5873, 0.924, 0.5873, 0.924, 0.5728, 0.9267, 0.5728, 0.9267, 0.625, 1.0, 0.5749, 0.9598, 0.5873, 0.924, 0.625, 0.9171, 0.5749, 0.9598, 0.5749, 0.9598, 0.625, 1.0, 0.625, 1.0, 0.5873, 0.924, 0.5873, 0.924, 0.5749, 0.9598, 0.5749, 0.9598, 0.625, 0.9171, 0.625, 0.9171, 0.5873, 0.924, 0.5873, 0.924, 0.625, 1.0, 0.625, 1.0, 0.625, 0.9171, 0.625, 0.9171, 0.4928, 0.9687, 0.4602, 0.9203, 0.4957, 0.9125, 0.525, 0.9062, 0.5412, 0.9128, 0.4602, 0.9203, 0.4602, 0.9203, 0.4928, 0.9687, 0.4928, 0.9687, 0.4957, 0.9125, 0.4957, 0.9125, 0.4602, 0.9203, 0.4602, 0.9203, 0.525, 0.9062, 0.525, 0.9062, 0.4957, 0.9125, 0.4957, 0.9125, 0.5412, 0.9128, 0.5412, 0.9128, 0.525, 0.9062, 0.525, 0.9062, 0.4928, 0.9687, 0.4928, 0.9687, 0.5412, 0.9128, 0.5412, 0.9128, 0.4957, 0.9125, 0.5008, 0.8963, 0.525, 0.9062, 0.5008, 0.8963, 0.5008, 0.8963, 0.4957, 0.9125, 0.4957, 0.9125, 0.525, 0.9062, 0.525, 0.9062, 0.5008, 0.8963, 0.5008, 0.8963, 0.4957, 0.9125, 0.4957, 0.9125, 0.525, 0.9062, 0.525, 0.9062, 0.4384, 0.871, 0.4689, 0.8522, 0.4679, 0.8829, 0.4689, 0.8522, 0.4689, 0.8522, 0.4384, 0.871, 0.4384, 0.871, 0.4679, 0.8829, 0.4679, 0.8829, 0.4689, 0.8522, 0.4689, 0.8522, 0.4384, 0.871, 0.4384, 0.871, 0.4679, 0.8829, 0.4679, 0.8829, 0.375, 0.8851, 0.3989, 0.9336, 0.375, 0.9388, 0.3989, 0.9336, 0.3989, 0.9336, 0.375, 0.8851, 0.375, 0.8851, 0.375, 0.9388, 0.375, 0.9388, 0.3989, 0.9336, 0.3989, 0.9336, 0.375, 0.8851, 0.375, 0.8851, 0.375, 0.9388, 0.375, 0.9388, 0.375, 0.7894, 0.4109, 0.7815, 0.4695, 0.8327, 0.4689, 0.8522, 0.4384, 0.871, 0.375, 0.8452, 0.4109, 0.7815, 0.4109, 0.7815, 0.375, 0.7894, 0.375, 0.7894, 0.4695, 0.8327, 0.4695, 0.8327, 0.4109, 0.7815, 0.4109, 0.7815, 0.4689, 0.8522, 0.4689, 0.8522, 0.4695, 0.8327, 0.4695, 0.8327, 0.4384, 0.871, 0.4384, 0.871, 0.4689, 0.8522, 0.4689, 0.8522, 0.375, 0.8452, 0.375, 0.8452, 0.4384, 0.871, 0.4384, 0.871, 0.375, 0.7894, 0.375, 0.7894, 0.375, 0.8452, 0.375, 0.8452])
me_cube_004.materials.append(mat_material)
me_cube_004.use_remesh_preserve_volume = False
me_cube_004.use_remesh_preserve_attributes = False
me_cube_004.use_mirror_vertex_groups = False
me_cube_004.update()

# ---- objects
ob_glass_square_break_0 = bpy.data.objects.new('glass_square_break_0', me_cube)
ob_glass_square_break_1 = bpy.data.objects.new('glass_square_break_1', me_cube_001)
ob_glass_square_break_2 = bpy.data.objects.new('glass_square_break_2', me_cube_002)
ob_glass_square_break_3 = bpy.data.objects.new('glass_square_break_3', me_cube_003)
ob_glass_square_break_4 = bpy.data.objects.new('glass_square_break_4', me_cube_004)

# ---- transforms, parenting, visibility, modifiers, constraints
ob_glass_square_break_0.location = (0.0, 0.0, 0.0)
ob_glass_square_break_0.lock_rotations_4d = False
ob_glass_square_break_0.empty_display_type = 'ARROWS'
ob_glass_square_break_0.lineart.crease_threshold = 0.0
ob_glass_square_break_1.location = (0.0, 0.0, 0.0)
ob_glass_square_break_1.lock_rotations_4d = False
ob_glass_square_break_1.empty_display_type = 'ARROWS'
ob_glass_square_break_1.lineart.crease_threshold = 0.0
ob_glass_square_break_2.location = (0.0, 0.0, 0.0)
ob_glass_square_break_2.lock_rotations_4d = False
ob_glass_square_break_2.empty_display_type = 'ARROWS'
ob_glass_square_break_2.lineart.crease_threshold = 0.0
ob_glass_square_break_3.location = (0.0, 0.0, 0.0)
ob_glass_square_break_3.lock_rotations_4d = False
ob_glass_square_break_3.empty_display_type = 'ARROWS'
ob_glass_square_break_3.lineart.crease_threshold = 0.0
ob_glass_square_break_4.location = (0.0, 0.0, 0.0)
ob_glass_square_break_4.lock_rotations_4d = False
ob_glass_square_break_4.empty_display_type = 'ARROWS'
ob_glass_square_break_4.lineart.crease_threshold = 0.0

# ---- collection membership
col_collection.objects.link(ob_glass_square_break_0)
col_collection.objects.link(ob_glass_square_break_1)
col_collection.objects.link(ob_glass_square_break_2)
col_collection.objects.link(ob_glass_square_break_3)
col_collection.objects.link(ob_glass_square_break_4)

# ---- scene / render settings (as saved in the file)
scene.frame_start = 1; scene.frame_end = 250; scene.frame_set(1)
scene.render.engine = 'BLENDER_EEVEE_NEXT'
scene.cycles.sampling_pattern = 'TABULATED_SOBOL'
scene.cycles.use_light_tree = False
scene.view_settings.view_transform = 'Filmic'
bpy.context.view_layer.update()

# ---- added for rendering (the .blend has no active camera and no usable light): camera, sun
cam_auto = bpy.data.cameras.new('AutoCamera')
cam_auto.lens = 50.0
cam_auto.sensor_width = 36.0
cam_auto.clip_end = 1000.0
ob_auto_camera = bpy.data.objects.new('AutoCamera', cam_auto)
scene.collection.objects.link(ob_auto_camera)
ob_auto_camera.location = (2.61928, -3.20314, 3.09543)
ob_auto_camera.rotation_euler = (1.09748, -7.21219e-08, 0.694738)
scene.camera = ob_auto_camera
light_auto_sun = bpy.data.lights.new('AutoSun', 'SUN')
light_auto_sun.energy = 3.0
light_auto_sun.angle = 0.0523599
ob_auto_sun = bpy.data.objects.new('AutoSun', light_auto_sun)
scene.collection.objects.link(ob_auto_sun)
ob_auto_sun.rotation_euler = (0.872665, 0.174533, 0.523599)
bpy.context.view_layer.update()
